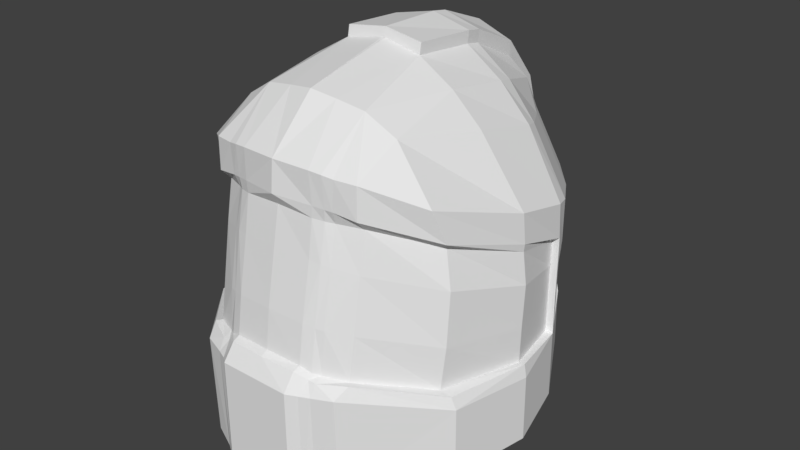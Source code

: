 # Source: helmet.blend  (saved by Blender 2.78.0; exported with 4.5.12 LTS)
import bpy
from mathutils import Matrix  # noqa: F401  (used for matrix-valued properties, if any)

bpy.ops.wm.read_factory_settings(use_empty=True)
scene = bpy.context.scene
scene.name = 'Scene'

# ---- collections
col_collection_1 = bpy.data.collections.new('Collection 1'); scene.collection.children.link(col_collection_1)

# ---- world
world_world = bpy.data.worlds.new('World'); scene.world = world_world
world_world.color = (0.05088, 0.05088, 0.05088)
world_world.use_sun_shadow = False
world_world.sun_shadow_jitter_overblur = 0.0
world_world.cycles.sampling_method = 'MANUAL'

# ---- meshes
me_cube_002 = bpy.data.meshes.new('Cube.002')
me_cube_002.from_pydata([(0.7838, -2.815, -2.862), (2.479, -1.356, -1.32), (0.9418, -2.748, -1.05), (0.7716, -2.822, -1.053), (2.479, -1.339, -2.523), (1.286, -2.579, -2.747), (0.6191, -2.943, -1.017), (1.286, -2.635, -1.016), (0.9406, -2.714, -2.84), (0.6191, -2.939, -2.869), (2.39, -1.366, -1.125), (0.9473, -2.634, -0.8596), (0.8158, -2.644, -0.8435), (0.6191, -2.735, -0.743), (1.374, -2.416, -0.8339), (2.786, -0.03642, -1.32), (2.786, -0.0198, -2.458), (2.736, -0.02163, -1.11), (1.953, 2.116, -1.32), (1.953, 2.132, -2.093), (1.953, 2.116, -1.112), (2.591, 0.9647, -1.112), (2.591, 0.9647, -1.32), (2.591, 0.9816, -2.264), (1.441, 2.735, -1.042), (1.441, 2.752, -1.944), (1.441, 2.735, -0.8345), (0.5444, 3.441, -1.042), (0.5444, 3.241, -1.785), (0.5444, 3.441, -0.8345), (1.439, 2.738, -0.2955), (0.5444, 3.459, -0.3007), (2.093, -1.152, 1.098), (1.305, -1.947, 1.436), (2.565, 0.044, 0.7037), (2.459, 0.9754, 0.4768), (2.231, -1.225, 0.4871), (2.632, 0.04683, 0.1746), (1.314, -2.062, 0.7686), (2.459, 0.9723, 0.04627), (2.632, 0.0008502, -0.536), (1.314, -2.209, -0.1369), (2.459, 0.9681, -0.532), (2.24, -1.306, -0.3931), (2.632, -0.01737, -1.115), (1.314, -2.32, -0.8427), (2.459, 0.9664, -1.108), (2.197, -1.37, -1.087), (0.6257, -2.518, -0.05413), (0.6257, -2.339, 0.8938), (0.6257, -2.613, -0.7029), (0.6217, -2.245, 1.503), (0.8101, -2.301, 0.8699), (0.8101, -2.459, -0.08249), (0.8138, -2.563, -0.77), (0.8048, -2.189, 1.488), (0.9376, -2.243, 0.8379), (0.9376, -2.413, -0.09998), (0.9431, -2.481, -0.8071), (0.9315, -2.112, 1.466), (2.477, 1.17, -1.112), (2.477, 1.17, -1.32), (2.477, 1.187, -2.233), (2.578, 0.9851, 0.5489), (2.585, 0.9723, 0.04627), (2.585, 0.9681, -0.532), (2.486, 1.22, 0.379), (2.486, 1.164, 0.04627), (2.486, 1.16, -0.532), (1.949, 2.124, 0.1309), (1.949, 2.121, -0.2997), (1.439, 2.741, 0.1351), (0.538, 3.435, 0.1351), (1.822, 2.054, -1.052), (1.392, 2.673, -0.8066), (1.39, 2.676, -0.3294), (2.262, 1.109, -1.052), (2.27, 1.102, -0.0268), (2.27, 1.098, -0.5388), (1.819, 2.06, -0.3331), (2.212, -1.299, 1.238), (1.327, -2.115, 1.608), (2.578, 0.04475, 0.8261), (2.578, 0.939, 1.13), (0.6388, -2.251, 1.693), (0.8275, -2.212, 1.677), (0.9542, -2.186, 1.667), (2.486, 1.22, 1.083), (1.949, 2.124, 0.8354), (1.439, 2.741, 0.8396), (0.538, 3.333, 0.8396), (2.096, -1.489, 1.784), (1.327, -2.11, 2.141), (2.541, 0.03298, 1.312), (0.6145, -2.273, 2.216), (0.8182, -2.241, 2.196), (0.9892, -2.194, 2.163), (1.884, 1.054, 2.163), (1.793, 1.335, 2.081), (1.256, 2.24, 1.833), (0.9238, 2.744, 1.706), (1.394, -1.368, 2.574), (1.811, -0.04981, 2.41), (1.298, -0.03884, 2.877), (1.346, 1.069, 2.713), (0.9382, 2.387, 2.316), (0.58, 2.928, 1.912), (1.287, 1.382, 2.638), (0.6839, -0.01907, 3.239), (0.6346, 2.311, 2.626), (0.6783, 1.381, 3.082), (0.707, 1.084, 3.143), (0.9035, -1.446, 2.874), (0.4345, -1.494, 2.955), (1.063, -1.555, -3.164), (1.519, -0.4769, -3.051), (1.295, -1.213, -3.104), (1.136, -1.502, -3.149), (0.9864, -1.579, -3.164), (1.624, -0.04227, -2.939), (1.394, 1.256, -2.784), (1.668, 0.3742, -2.843), (1.127, 1.492, -2.68), (0.6568, 1.68, -2.615), (1.676, 0.7506, -2.821), (-0.01673, 0.006218, 3.369), (0.5444, 3.548, -0.6512), (0.5444, 3.548, -0.8587), (0.5444, 3.565, -0.1175), (0.538, 3.541, 0.3183), (0.538, 3.439, 1.023), (0.6839, 0.01334, 3.422), (0.6346, 2.334, 2.871), (0.6783, 1.414, 3.282), (0.2817, 3.171, 2.187), (0.58, 3.034, 2.095), (0.707, 1.118, 3.343), (-0.7838, -2.815, -2.862), (-2.479, -1.356, -1.32), (-0.9418, -2.748, -1.05), (-0.7716, -2.822, -1.053), (-2.479, -1.339, -2.523), (-1.286, -2.579, -2.747), (-0.6191, -2.943, -1.017), (-1.286, -2.635, -1.016), (-0.9406, -2.714, -2.84), (-0.6191, -2.939, -2.869), (-2.39, -1.366, -1.125), (-0.9473, -2.634, -0.8596), (-0.8158, -2.644, -0.8435), (-0.6191, -2.735, -0.743), (-1.374, -2.416, -0.8339), (-2.786, -0.03642, -1.32), (-2.786, -0.0198, -2.458), (-2.736, -0.02163, -1.11), (-1.953, 2.116, -1.32), (-1.953, 2.132, -2.093), (-1.953, 2.116, -1.112), (-2.591, 0.9647, -1.112), (-2.591, 0.9647, -1.32), (-2.591, 0.9816, -2.264), (-1.441, 2.735, -1.042), (-1.441, 2.752, -1.944), (-1.441, 2.735, -0.8345), (-0.5444, 3.441, -1.042), (-0.5444, 3.241, -1.785), (-0.5444, 3.441, -0.8345), (-1.439, 2.738, -0.2955), (-0.5444, 3.459, -0.3007), (-2.093, -1.152, 1.098), (-1.305, -1.947, 1.436), (-2.565, 0.044, 0.7037), (-2.459, 0.9754, 0.4768), (-2.231, -1.225, 0.4871), (-2.632, 0.04683, 0.1746), (-1.314, -2.062, 0.7686), (-2.459, 0.9723, 0.04627), (-2.632, 0.0008502, -0.536), (-1.314, -2.209, -0.1369), (-2.459, 0.9681, -0.532), (-2.24, -1.306, -0.3931), (-2.632, -0.01737, -1.115), (-1.314, -2.32, -0.8427), (-2.459, 0.9664, -1.108), (-2.197, -1.37, -1.087), (-0.6257, -2.518, -0.05413), (-0.6257, -2.339, 0.8938), (-0.6257, -2.613, -0.7029), (-0.6217, -2.245, 1.503), (-0.8101, -2.301, 0.8699), (-0.8101, -2.459, -0.08249), (-0.8138, -2.563, -0.77), (-0.8048, -2.189, 1.488), (-0.9376, -2.243, 0.8379), (-0.9376, -2.413, -0.09998), (-0.9431, -2.481, -0.8071), (-0.9315, -2.112, 1.466), (-2.477, 1.17, -1.112), (-2.477, 1.17, -1.32), (-2.477, 1.187, -2.233), (-2.578, 0.9851, 0.5489), (-2.585, 0.9723, 0.04627), (-2.585, 0.9681, -0.532), (-2.486, 1.22, 0.379), (-2.486, 1.164, 0.04627), (-2.486, 1.16, -0.532), (-1.949, 2.124, 0.1309), (-1.949, 2.121, -0.2997), (-1.439, 2.741, 0.1351), (-0.538, 3.435, 0.1351), (-1.822, 2.054, -1.052), (-1.392, 2.673, -0.8066), (-1.39, 2.676, -0.3294), (-2.262, 1.109, -1.052), (-2.27, 1.102, -0.0268), (-2.27, 1.098, -0.5388), (-1.819, 2.06, -0.3331), (-2.212, -1.299, 1.238), (-1.327, -2.115, 1.608), (-2.578, 0.04475, 0.8261), (-2.578, 0.939, 1.13), (-0.6388, -2.251, 1.693), (-0.8275, -2.212, 1.677), (-0.9542, -2.186, 1.667), (-2.486, 1.22, 1.083), (-1.949, 2.124, 0.8354), (-1.439, 2.741, 0.8396), (-0.538, 3.333, 0.8396), (-2.096, -1.489, 1.784), (-1.327, -2.11, 2.141), (-2.541, 0.03298, 1.312), (-0.6145, -2.273, 2.216), (-0.8182, -2.241, 2.196), (-0.9892, -2.194, 2.163), (-1.884, 1.054, 2.163), (-1.793, 1.335, 2.081), (-1.256, 2.24, 1.833), (-0.9238, 2.744, 1.706), (-1.394, -1.368, 2.574), (-1.811, -0.04981, 2.41), (-1.298, -0.03884, 2.877), (-1.346, 1.069, 2.713), (-0.9382, 2.387, 2.316), (-0.58, 2.928, 1.912), (-1.287, 1.382, 2.638), (-0.6839, -0.01907, 3.239), (-0.6346, 2.311, 2.626), (-0.6783, 1.381, 3.082), (-0.707, 1.084, 3.143), (-0.9035, -1.446, 2.874), (-0.4345, -1.494, 2.955), (-1.063, -1.555, -3.164), (-1.519, -0.4769, -3.051), (-1.295, -1.213, -3.104), (-1.136, -1.502, -3.149), (-0.9864, -1.579, -3.164), (-1.624, -0.04227, -2.939), (-1.394, 1.256, -2.784), (-1.668, 0.3742, -2.843), (-1.127, 1.492, -2.68), (-0.6568, 1.68, -2.615), (-1.676, 0.7506, -2.821), (0.0, -2.943, -1.017), (0.0, -2.939, -2.869), (0.0, -2.765, -0.7362), (0.0, 3.504, -1.042), (0.0, 3.299, -1.786), (0.0, -2.387, 0.9211), (0.0, -2.562, -0.01902), (0.0, -2.646, -0.6706), (0.0, -2.27, 1.537), (0.0, -2.379, 1.729), (0.0, -2.334, 2.237), (0.01673, 0.006218, 3.369), (0.0, -1.543, 3.019), (0.0, -1.773, -3.186), (0.0, 1.819, -2.554), (-0.5444, 3.548, -0.6512), (-0.5444, 3.548, -0.8587), (0.0, 3.672, -0.6512), (0.0, 3.61, -0.8587), (-0.5444, 3.565, -0.1175), (0.0, 3.672, -0.1175), (-0.538, 3.541, 0.3183), (0.0, 3.665, 0.3183), (-0.538, 3.439, 1.023), (0.0, 3.58, 1.023), (0.0, 1.442, 3.448), (0.0, 2.346, 3.102), (0.0, 1.16, 3.494), (0.0, 3.232, 2.268), (0.0, 0.0385, 3.519), (-0.6839, 0.01334, 3.422), (-0.6346, 2.334, 2.871), (-0.6783, 1.414, 3.282), (-0.2817, 3.171, 2.187), (-0.58, 3.034, 2.095), (-0.707, 1.118, 3.343)], [], [(8, 2, 7, 5), (5, 7, 1, 4), (0, 3, 2, 8), (9, 6, 3, 0), (6, 9, 263, 262), (6, 262, 264, 13), (1, 7, 14, 10), (3, 6, 13, 12), (7, 2, 11, 14), (2, 3, 12, 11), (1, 10, 17, 15), (4, 1, 15, 16), (61, 60, 20, 18), (62, 61, 18, 19), (16, 15, 22, 23), (15, 17, 21, 22), (18, 20, 26, 24), (19, 18, 24, 25), (24, 26, 29, 27), (25, 24, 27, 28), (28, 27, 265, 266), (106, 109, 132, 135), (29, 26, 30, 31), (37, 36, 32, 34), (36, 38, 33, 32), (39, 37, 34, 35), (42, 40, 37, 39), (43, 41, 38, 36), (40, 43, 36, 37), (44, 47, 43, 40), (47, 45, 41, 43), (46, 44, 40, 42), (21, 17, 44, 46), (10, 14, 45, 47), (17, 10, 47, 44), (49, 48, 268, 267), (50, 269, 268, 48), (59, 33, 38, 56), (270, 51, 49, 267), (54, 50, 48, 53), (52, 53, 48, 49), (56, 57, 53, 52), (58, 54, 53, 57), (51, 55, 52, 49), (45, 58, 57, 41), (38, 41, 57, 56), (55, 59, 56, 52), (11, 58, 45, 14), (12, 54, 58, 11), (13, 50, 54, 12), (264, 269, 50, 13), (23, 22, 61, 62), (22, 21, 60, 61), (46, 42, 65, 21), (42, 39, 64, 65), (39, 35, 63, 64), (65, 64, 67, 68), (64, 63, 66, 67), (21, 65, 68, 60), (67, 66, 69, 70), (70, 69, 71, 30), (31, 30, 71, 72), (26, 20, 73, 74), (67, 70, 79, 77), (70, 30, 75, 79), (20, 60, 76, 73), (68, 67, 77, 78), (60, 68, 78, 76), (30, 26, 74, 75), (73, 79, 75, 74), (79, 73, 77), (78, 77, 73), (73, 76, 78), (59, 55, 85, 86), (35, 34, 82, 63), (51, 270, 271, 84), (32, 33, 81, 80), (33, 59, 86, 81), (34, 32, 80, 82), (55, 51, 84, 85), (81, 86, 96, 92), (84, 271, 272, 94), (29, 31, 128, 126), (80, 81, 92, 91), (85, 84, 94, 95), (71, 69, 88, 89), (82, 80, 91, 93), (69, 66, 87, 88), (63, 82, 93, 83), (86, 85, 95, 96), (66, 63, 83, 87), (72, 71, 89, 90), (87, 83, 97, 98), (89, 88, 99, 100), (88, 87, 98, 99), (93, 91, 101, 102), (83, 93, 102, 97), (31, 72, 129, 128), (108, 125, 291, 131), (98, 97, 104, 107), (99, 98, 107, 105), (100, 99, 105), (97, 102, 103, 104), (91, 92, 101), (107, 104, 111, 110), (105, 107, 110, 109), (106, 105, 109), (104, 103, 108, 111), (92, 96, 112, 101), (113, 94, 272, 274), (113, 112, 94), (89, 100, 90), (100, 106, 90), (111, 108, 131, 136), (19, 25, 122, 120), (263, 9, 118, 275), (5, 4, 115, 116), (16, 23, 121, 119), (8, 5, 116, 117), (9, 0, 114, 118), (25, 28, 123, 122), (4, 16, 119, 115), (0, 8, 117, 114), (62, 19, 120, 124), (28, 266, 276, 123), (23, 62, 124, 121), (109, 110, 133, 132), (72, 90, 130, 129), (27, 29, 126, 127), (101, 112, 103, 102), (108, 113, 274, 125), (108, 103, 112, 113), (265, 27, 127, 280), (94, 112, 95), (96, 95, 112), (127, 126, 279, 280), (279, 126, 128, 282), (282, 128, 129, 284), (284, 129, 130, 286), (136, 131, 291, 289), (134, 132, 288, 290), (132, 133, 287, 288), (133, 136, 289, 287), (130, 135, 134, 286), (134, 290, 286), (110, 111, 136, 133), (90, 106, 135, 130), (134, 135, 132), (106, 100, 105), (145, 142, 144, 139), (142, 141, 138, 144), (137, 145, 139, 140), (146, 137, 140, 143), (143, 262, 263, 146), (143, 150, 264, 262), (138, 147, 151, 144), (140, 149, 150, 143), (144, 151, 148, 139), (139, 148, 149, 140), (138, 152, 154, 147), (141, 153, 152, 138), (198, 155, 157, 197), (199, 156, 155, 198), (153, 160, 159, 152), (152, 159, 158, 154), (155, 161, 163, 157), (156, 162, 161, 155), (161, 164, 166, 163), (162, 165, 164, 161), (165, 266, 265, 164), (243, 296, 293, 246), (166, 168, 167, 163), (174, 171, 169, 173), (173, 169, 170, 175), (176, 172, 171, 174), (179, 176, 174, 177), (180, 173, 175, 178), (177, 174, 173, 180), (181, 177, 180, 184), (184, 180, 178, 182), (183, 179, 177, 181), (158, 183, 181, 154), (147, 184, 182, 151), (154, 181, 184, 147), (186, 267, 268, 185), (187, 185, 268, 269), (196, 193, 175, 170), (270, 267, 186, 188), (191, 190, 185, 187), (189, 186, 185, 190), (193, 189, 190, 194), (195, 194, 190, 191), (188, 186, 189, 192), (182, 178, 194, 195), (175, 193, 194, 178), (192, 189, 193, 196), (148, 151, 182, 195), (149, 148, 195, 191), (150, 149, 191, 187), (264, 150, 187, 269), (160, 199, 198, 159), (159, 198, 197, 158), (183, 158, 202, 179), (179, 202, 201, 176), (176, 201, 200, 172), (202, 205, 204, 201), (201, 204, 203, 200), (158, 197, 205, 202), (204, 207, 206, 203), (207, 167, 208, 206), (168, 209, 208, 167), (163, 211, 210, 157), (204, 214, 216, 207), (207, 216, 212, 167), (157, 210, 213, 197), (205, 215, 214, 204), (197, 213, 215, 205), (167, 212, 211, 163), (210, 211, 212, 216), (216, 214, 210), (215, 210, 214), (210, 215, 213), (196, 223, 222, 192), (172, 200, 219, 171), (188, 221, 271, 270), (169, 217, 218, 170), (170, 218, 223, 196), (171, 219, 217, 169), (192, 222, 221, 188), (218, 229, 233, 223), (221, 231, 272, 271), (166, 277, 281, 168), (217, 228, 229, 218), (222, 232, 231, 221), (208, 226, 225, 206), (219, 230, 228, 217), (206, 225, 224, 203), (200, 220, 230, 219), (223, 233, 232, 222), (203, 224, 220, 200), (209, 227, 226, 208), (224, 235, 234, 220), (226, 237, 236, 225), (225, 236, 235, 224), (230, 239, 238, 228), (220, 234, 239, 230), (168, 281, 283, 209), (245, 292, 291, 273), (235, 244, 241, 234), (236, 242, 244, 235), (237, 242, 236), (234, 241, 240, 239), (228, 238, 229), (244, 247, 248, 241), (242, 246, 247, 244), (243, 246, 242), (241, 248, 245, 240), (229, 238, 249, 233), (250, 274, 272, 231), (250, 231, 249), (226, 227, 237), (237, 227, 243), (248, 297, 292, 245), (156, 257, 259, 162), (263, 275, 255, 146), (142, 253, 252, 141), (153, 256, 258, 160), (145, 254, 253, 142), (146, 255, 251, 137), (162, 259, 260, 165), (141, 252, 256, 153), (137, 251, 254, 145), (199, 261, 257, 156), (165, 260, 276, 266), (160, 258, 261, 199), (246, 293, 294, 247), (209, 283, 285, 227), (164, 278, 277, 166), (238, 239, 240, 249), (245, 273, 274, 250), (245, 250, 249, 240), (265, 280, 278, 164), (231, 232, 249), (233, 249, 232), (278, 280, 279, 277), (279, 282, 281, 277), (282, 284, 283, 281), (284, 286, 285, 283), (297, 289, 291, 292), (295, 290, 288, 293), (293, 288, 287, 294), (294, 287, 289, 297), (285, 286, 295, 296), (295, 286, 290), (247, 294, 297, 248), (227, 285, 296, 243), (295, 293, 296), (243, 242, 237)])
me_cube_002.use_remesh_preserve_volume = False
me_cube_002.use_remesh_preserve_attributes = False
me_cube_002.use_mirror_vertex_groups = False
me_cube_002.update()

# ---- objects
ob_cube = bpy.data.objects.new('Cube', me_cube_002)

# ---- transforms, parenting, visibility, modifiers, constraints
ob_cube.location = (0.0, 0.0, 9.313e-10)
ob_cube.scale = (0.6864, 0.6864, 0.6864)
ob_cube.lineart.crease_threshold = 0.0

# ---- collection membership
col_collection_1.objects.link(ob_cube)

# ---- scene / render settings (as saved in the file)
scene.frame_start = 1; scene.frame_end = 250; scene.frame_set(1)
scene.render.engine = 'BLENDER_EEVEE_NEXT'
scene.render.resolution_percentage = 50
scene.render.dither_intensity = 0.0
scene.cycles.use_denoising = False
scene.cycles.samples = 128
scene.cycles.sampling_pattern = 'TABULATED_SOBOL'
scene.cycles.light_sampling_threshold = 0.0
scene.cycles.use_adaptive_sampling = False
scene.cycles.use_light_tree = False
scene.cycles.blur_glossy = 0.0
scene.cycles.sample_clamp_indirect = 0.0
scene.view_settings.view_transform = 'Standard'
bpy.context.view_layer.update()

# ---- added for rendering (the .blend has no active camera and no usable light): camera, sun
cam_auto = bpy.data.cameras.new('AutoCamera')
cam_auto.lens = 50.0
cam_auto.sensor_width = 36.0
cam_auto.clip_end = 1000.0
ob_auto_camera = bpy.data.objects.new('AutoCamera', cam_auto)
scene.collection.objects.link(ob_auto_camera)
ob_auto_camera.location = (6.94975, -8.08964, 5.67412)
ob_auto_camera.rotation_euler = (1.09748, -7.21219e-08, 0.694738)
scene.camera = ob_auto_camera
light_auto_sun = bpy.data.lights.new('AutoSun', 'SUN')
light_auto_sun.energy = 3.0
light_auto_sun.angle = 0.0523599
ob_auto_sun = bpy.data.objects.new('AutoSun', light_auto_sun)
scene.collection.objects.link(ob_auto_sun)
ob_auto_sun.rotation_euler = (0.872665, 0.174533, 0.523599)
bpy.context.view_layer.update()
